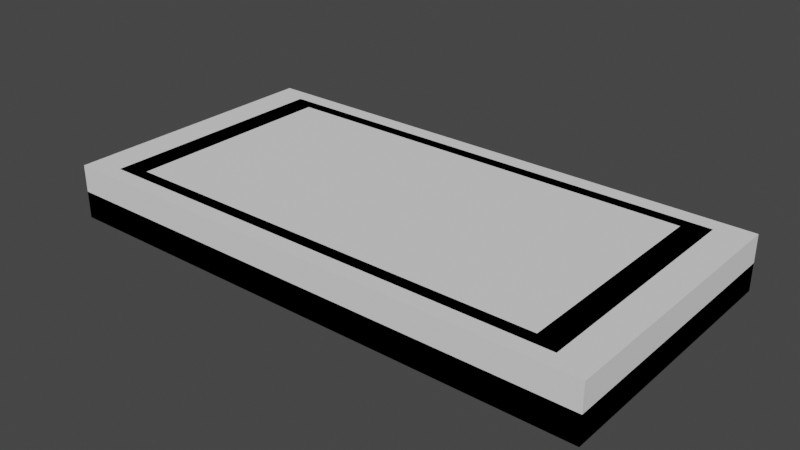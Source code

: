 # Source: Button_Long.blend  (saved by Blender 2.93.21; exported with 4.5.12 LTS)
import bpy
from mathutils import Matrix  # noqa: F401  (used for matrix-valued properties, if any)

bpy.ops.wm.read_factory_settings(use_empty=True)
scene = bpy.context.scene
scene.name = 'Scene'

# ---- collections
col_collection = bpy.data.collections.new('Collection'); scene.collection.children.link(col_collection)

# ---- world
world_world = bpy.data.worlds.new('World'); scene.world = world_world
world_world.use_nodes = True; world_world.node_tree.nodes.clear()
_N = world_world.node_tree.nodes; _L = world_world.node_tree.links
n0 = _N.new('ShaderNodeOutputWorld'); n0.name = 'World Output'; n0.location = (300, 300)
n1 = _N.new('ShaderNodeBackground'); n1.name = 'Background'; n1.location = (10, 300)
n1.inputs[0].default_value = (0.05088, 0.05088, 0.05088, 1.0)
_L.new(n1.outputs[0], n0.inputs[0])
n0.is_active_output = True
world_world.color = (0.05088, 0.05088, 0.05088)
world_world.use_sun_shadow = False
world_world.sun_shadow_jitter_overblur = 0.0

# ---- meshes
me_cube = bpy.data.meshes.new('Cube')
me_cube.from_pydata([(-0.88, -0.44, 0.2), (0.88, -0.44, 0.2), (1.0, 0.5, 0.1), (1.0, 0.5, 0.0), (1.0, -0.5, 0.1), (1.0, -0.5, 0.0), (-1.0, 0.5, 0.1), (-1.0, 0.5, 0.0), (-1.0, -0.5, 0.1), (-1.0, -0.5, 0.0), (0.88, 0.44, 0.2), (-0.88, 0.44, 0.2), (0.792, 0.396, 0.2), (0.792, -0.396, 0.2), (-0.792, -0.396, 0.2), (-0.792, 0.396, 0.2), (0.792, 0.396, 0.1009), (0.792, -0.396, 0.1009), (-0.792, -0.396, 0.1009), (-0.792, 0.396, 0.1009)], [], [(7, 3, 5, 9), (5, 4, 8, 9), (3, 2, 4, 5), (7, 6, 2, 3), (9, 8, 6, 7), (2, 6, 11, 10), (0, 1, 13, 14), (8, 4, 1, 0), (6, 8, 0, 11), (4, 2, 10, 1), (15, 14, 18, 19), (11, 0, 14, 15), (1, 10, 12, 13), (10, 11, 15, 12), (16, 19, 18, 17), (14, 13, 17, 18), (12, 15, 19, 16), (13, 12, 16, 17)])
_uv = me_cube.uv_layers.new(name='UVMap')
_uv.uv.foreach_set('vector', [0.3118, 0.0, 0.3118, 0.6236, 0.0, 0.6236, 0.0, 0.0, 0.8706, 0.0, 0.9013, 0.0, 0.9013, 0.6236, 0.8706, 0.6236, 0.7468, 0.8058, 0.7157, 0.8058, 0.7157, 0.4939, 0.7468, 0.4939, 0.9353, 0.0, 0.966, 0.0, 0.966, 0.6236, 0.9353, 0.6236, 0.7157, 0.8058, 0.6845, 0.8058, 0.6845, 0.4939, 0.7157, 0.4939, 0.966, 0.6236, 0.966, 0.0, 1.0, 0.03742, 1.0, 0.5862, 0.3305, 0.5862, 0.3305, 0.03742, 0.3443, 0.06486, 0.3443, 0.5588, 0.9013, 0.6236, 0.9013, 0.0, 0.9353, 0.03742, 0.9353, 0.5862, 0.6236, 0.6236, 0.3118, 0.6236, 0.3305, 0.5862, 0.6049, 0.5862, 0.3118, 0.0, 0.6236, 0.0, 0.6049, 0.03742, 0.3305, 0.03742, 0.7468, 0.7409, 0.7468, 0.4939, 0.7777, 0.4939, 0.7777, 0.7409, 0.6049, 0.5862, 0.3305, 0.5862, 0.3443, 0.5588, 0.5912, 0.5588, 0.3305, 0.03742, 0.6049, 0.03742, 0.5912, 0.06486, 0.3443, 0.06486, 0.6049, 0.03742, 0.6049, 0.5862, 0.5912, 0.5588, 0.5912, 0.06486, 0.8706, 0.0, 0.8706, 0.4939, 0.6236, 0.4939, 0.6236, 0.0, 0.6541, 0.9879, 0.6541, 0.4939, 0.6845, 0.4939, 0.6845, 0.9879, 0.6236, 0.9879, 0.6236, 0.4939, 0.6541, 0.4939, 0.6541, 0.9879, 0.7777, 0.7409, 0.7777, 0.4939, 0.8086, 0.4939, 0.8086, 0.7409])
me_cube.materials.append(None)
me_cube.use_remesh_preserve_volume = False
me_cube.use_remesh_preserve_attributes = False
me_cube.use_mirror_vertex_groups = False
me_cube.update()
me_collider = bpy.data.meshes.new('collider')
me_collider.from_pydata([(-1.0, -0.5, 2.235e-08), (-1.0, -0.5, 0.2), (-1.0, 0.5, 2.235e-08), (-1.0, 0.5, 0.2), (1.0, -0.5, 2.235e-08), (1.0, -0.5, 0.2), (1.0, 0.5, 2.235e-08), (1.0, 0.5, 0.2)], [], [(0, 1, 3, 2), (2, 3, 7, 6), (6, 7, 5, 4), (4, 5, 1, 0), (2, 6, 4, 0), (7, 3, 1, 5)])
_uv = me_collider.uv_layers.new(name='UVMap')
_uv.uv.foreach_set('vector', [0.375, 0.0, 0.625, 0.0, 0.625, 0.25, 0.375, 0.25, 0.375, 0.25, 0.625, 0.25, 0.625, 0.5, 0.375, 0.5, 0.375, 0.5, 0.625, 0.5, 0.625, 0.75, 0.375, 0.75, 0.375, 0.75, 0.625, 0.75, 0.625, 1.0, 0.375, 1.0, 0.125, 0.5, 0.375, 0.5, 0.375, 0.75, 0.125, 0.75, 0.625, 0.5, 0.875, 0.5, 0.875, 0.75, 0.625, 0.75])
me_collider.use_remesh_fix_poles = True
me_collider.use_remesh_preserve_attributes = False
me_collider.update()

# ---- objects
ob_cube = bpy.data.objects.new('Cube', me_cube)
ob_collider = bpy.data.objects.new('_collider', me_collider)

# ---- transforms, parenting, visibility, modifiers, constraints
ob_cube.location = (0.0, 0.0, 0.0)
ob_cube.lock_rotations_4d = False
ob_cube.empty_display_type = 'ARROWS'
ob_cube.lineart.crease_threshold = 0.0
_m = ob_cube.modifiers.new('Mirror', 'MIRROR')
_m.use_axis = (False, False, False)
ob_collider.location = (0.0, 0.0, 0.0)

# ---- collection membership
col_collection.objects.link(ob_cube)
col_collection.objects.link(ob_collider)

# ---- scene / render settings (as saved in the file)
scene.frame_start = 1; scene.frame_end = 250; scene.frame_set(1)
scene.render.engine = 'BLENDER_EEVEE_NEXT'
scene.cycles.use_denoising = False
scene.cycles.samples = 128
scene.cycles.sampling_pattern = 'TABULATED_SOBOL'
scene.cycles.use_adaptive_sampling = False
scene.cycles.use_light_tree = False
scene.view_settings.view_transform = 'Filmic'
bpy.context.view_layer.update()

# ---- added for rendering (the .blend has no active camera and no usable light): camera, sun
cam_auto = bpy.data.cameras.new('AutoCamera')
cam_auto.lens = 50.0
cam_auto.sensor_width = 36.0
cam_auto.clip_end = 1000.0
ob_auto_camera = bpy.data.objects.new('AutoCamera', cam_auto)
scene.collection.objects.link(ob_auto_camera)
ob_auto_camera.location = (2.07712, -2.49255, 1.7617)
ob_auto_camera.rotation_euler = (1.09748, -7.21219e-08, 0.694738)
scene.camera = ob_auto_camera
light_auto_sun = bpy.data.lights.new('AutoSun', 'SUN')
light_auto_sun.energy = 3.0
light_auto_sun.angle = 0.0523599
ob_auto_sun = bpy.data.objects.new('AutoSun', light_auto_sun)
scene.collection.objects.link(ob_auto_sun)
ob_auto_sun.rotation_euler = (0.872665, 0.174533, 0.523599)
bpy.context.view_layer.update()
